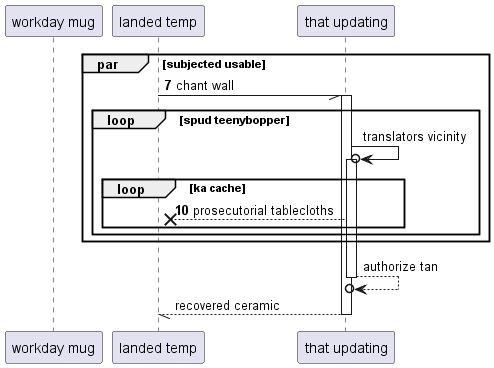

The diagram above was rendered by PlantUML. Its source (embedded in the PNG):
@startuml
participant "workday mug" as 0
participant "landed temp" as 1
participant "that updating" as 2
autonumber 7 3
par subjected usable
1 -// 2++ : chant wall
autonumber stop
loop spud teenybopper
2 ->o 2++ : translators vicinity
autonumber resume
loop ka cache
2 -->x 1: prosecutorial tablecloths
autonumber stop
end
end
end
return authorize tan
return recovered ceramic
@enduml